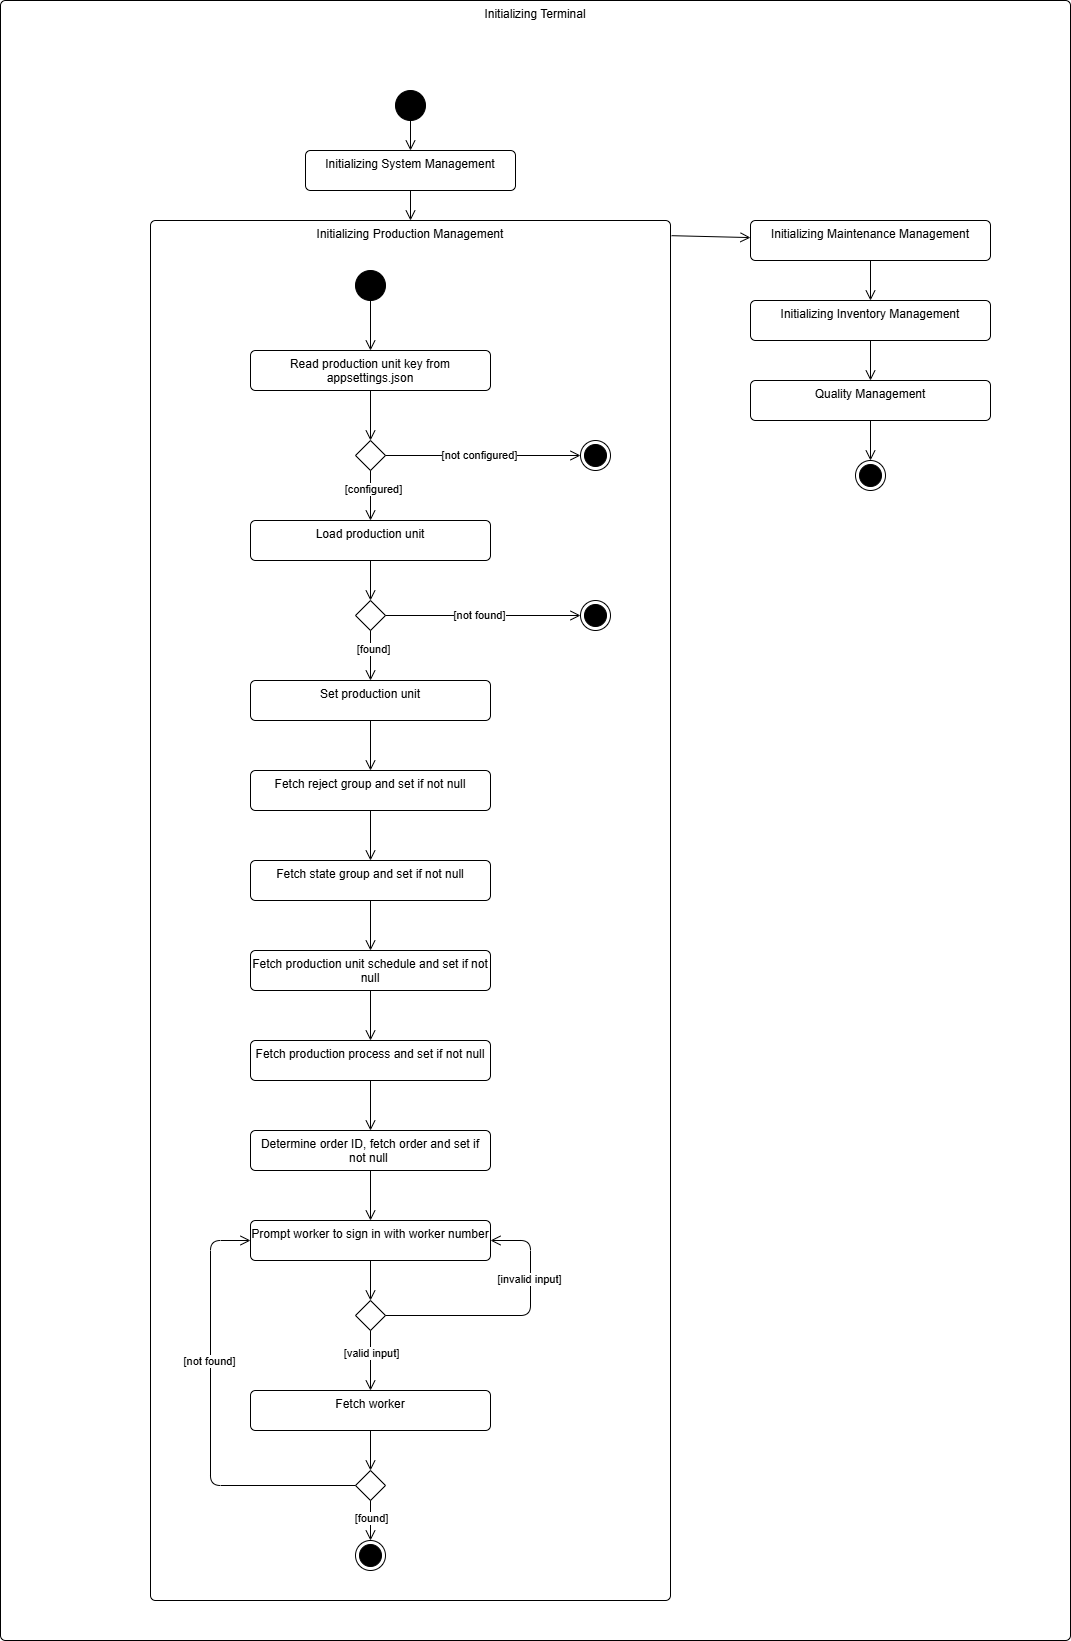

The diagram above was exported from draw.io. Its source (the exported page's mxGraphModel, read from the mxfile embedded in the PNG):
<mxGraphModel dx="2087" dy="916" grid="1" gridSize="10" guides="1" tooltips="1" connect="1" arrows="1" fold="1" page="0" pageScale="1" pageWidth="850" pageHeight="1100" math="0" shadow="0">
  <root>
    <mxCell id="0" />
    <mxCell id="1" parent="0" />
    <mxCell id="2" value="Initializing Terminal" style="html=1;align=center;verticalAlign=top;rounded=1;absoluteArcSize=1;arcSize=10;dashed=0;whiteSpace=wrap;" vertex="1" parent="1">
      <mxGeometry x="-230" y="360" width="1070" height="1640" as="geometry" />
    </mxCell>
    <mxCell id="4" value="" style="ellipse;fillColor=strokeColor;html=1;" vertex="1" parent="1">
      <mxGeometry x="165" y="450" width="30" height="30" as="geometry" />
    </mxCell>
    <mxCell id="6" value="&lt;span style=&quot;color: rgb(0, 0, 0);&quot;&gt;Initializing&lt;/span&gt;&amp;nbsp;Production Management" style="html=1;align=center;verticalAlign=top;rounded=1;absoluteArcSize=1;arcSize=10;dashed=0;whiteSpace=wrap;" vertex="1" parent="1">
      <mxGeometry x="-80" y="580" width="520" height="1380" as="geometry" />
    </mxCell>
    <mxCell id="8" value="" style="endArrow=open;startArrow=none;endFill=0;startFill=0;endSize=8;html=1;verticalAlign=bottom;labelBackgroundColor=none;strokeWidth=1;" edge="1" parent="1" source="4" target="66">
      <mxGeometry width="160" relative="1" as="geometry">
        <mxPoint x="115" y="155" as="sourcePoint" />
        <mxPoint x="30" y="240" as="targetPoint" />
      </mxGeometry>
    </mxCell>
    <mxCell id="15" value="Read production unit key from appsettings.json" style="html=1;align=center;verticalAlign=top;rounded=1;absoluteArcSize=1;arcSize=10;dashed=0;whiteSpace=wrap;" vertex="1" parent="1">
      <mxGeometry x="20" y="710" width="240" height="40" as="geometry" />
    </mxCell>
    <mxCell id="16" value="" style="rhombus;" vertex="1" parent="1">
      <mxGeometry x="125" y="800" width="30" height="30" as="geometry" />
    </mxCell>
    <mxCell id="17" value="" style="ellipse;html=1;shape=endState;fillColor=strokeColor;" vertex="1" parent="1">
      <mxGeometry x="350" y="800" width="30" height="30" as="geometry" />
    </mxCell>
    <mxCell id="18" value="" style="endArrow=open;startArrow=none;endFill=0;startFill=0;endSize=8;html=1;verticalAlign=bottom;labelBackgroundColor=none;strokeWidth=1;" edge="1" parent="1" source="16" target="17">
      <mxGeometry width="160" relative="1" as="geometry">
        <mxPoint x="220" y="920" as="sourcePoint" />
        <mxPoint x="340" y="920" as="targetPoint" />
      </mxGeometry>
    </mxCell>
    <mxCell id="19" value="[not configured]" style="edgeLabel;html=1;align=center;verticalAlign=middle;resizable=0;points=[];" vertex="1" connectable="0" parent="18">
      <mxGeometry x="-0.0462" y="1" relative="1" as="geometry">
        <mxPoint as="offset" />
      </mxGeometry>
    </mxCell>
    <mxCell id="20" value="" style="endArrow=open;startArrow=none;endFill=0;startFill=0;endSize=8;html=1;verticalAlign=bottom;labelBackgroundColor=none;strokeWidth=1;" edge="1" parent="1" source="15" target="16">
      <mxGeometry width="160" relative="1" as="geometry">
        <mxPoint x="165" y="815" as="sourcePoint" />
        <mxPoint x="360" y="815" as="targetPoint" />
      </mxGeometry>
    </mxCell>
    <mxCell id="22" value="Load production unit" style="html=1;align=center;verticalAlign=top;rounded=1;absoluteArcSize=1;arcSize=10;dashed=0;whiteSpace=wrap;" vertex="1" parent="1">
      <mxGeometry x="20" y="880" width="240" height="40" as="geometry" />
    </mxCell>
    <mxCell id="23" value="" style="endArrow=open;startArrow=none;endFill=0;startFill=0;endSize=8;html=1;verticalAlign=bottom;labelBackgroundColor=none;strokeWidth=1;" edge="1" parent="1" source="16" target="22">
      <mxGeometry width="160" relative="1" as="geometry">
        <mxPoint x="150" y="770" as="sourcePoint" />
        <mxPoint x="150" y="810" as="targetPoint" />
      </mxGeometry>
    </mxCell>
    <mxCell id="24" value="[configured]" style="edgeLabel;html=1;align=center;verticalAlign=middle;resizable=0;points=[];" vertex="1" connectable="0" parent="23">
      <mxGeometry x="-0.25" y="2" relative="1" as="geometry">
        <mxPoint as="offset" />
      </mxGeometry>
    </mxCell>
    <mxCell id="26" value="" style="rhombus;" vertex="1" parent="1">
      <mxGeometry x="125" y="960" width="30" height="30" as="geometry" />
    </mxCell>
    <mxCell id="27" value="" style="ellipse;html=1;shape=endState;fillColor=strokeColor;" vertex="1" parent="1">
      <mxGeometry x="350" y="960" width="30" height="30" as="geometry" />
    </mxCell>
    <mxCell id="28" value="" style="endArrow=open;startArrow=none;endFill=0;startFill=0;endSize=8;html=1;verticalAlign=bottom;labelBackgroundColor=none;strokeWidth=1;" edge="1" parent="1" source="26" target="27">
      <mxGeometry width="160" relative="1" as="geometry">
        <mxPoint x="220" y="1080" as="sourcePoint" />
        <mxPoint x="340" y="1080" as="targetPoint" />
      </mxGeometry>
    </mxCell>
    <mxCell id="29" value="[not found]" style="edgeLabel;html=1;align=center;verticalAlign=middle;resizable=0;points=[];" vertex="1" connectable="0" parent="28">
      <mxGeometry x="-0.0462" y="1" relative="1" as="geometry">
        <mxPoint as="offset" />
      </mxGeometry>
    </mxCell>
    <mxCell id="30" value="Set production unit" style="html=1;align=center;verticalAlign=top;rounded=1;absoluteArcSize=1;arcSize=10;dashed=0;whiteSpace=wrap;" vertex="1" parent="1">
      <mxGeometry x="20" y="1040" width="240" height="40" as="geometry" />
    </mxCell>
    <mxCell id="31" value="" style="endArrow=open;startArrow=none;endFill=0;startFill=0;endSize=8;html=1;verticalAlign=bottom;labelBackgroundColor=none;strokeWidth=1;" edge="1" parent="1" source="26" target="30">
      <mxGeometry width="160" relative="1" as="geometry">
        <mxPoint x="150" y="930" as="sourcePoint" />
        <mxPoint x="150" y="970" as="targetPoint" />
      </mxGeometry>
    </mxCell>
    <mxCell id="32" value="[found]" style="edgeLabel;html=1;align=center;verticalAlign=middle;resizable=0;points=[];" vertex="1" connectable="0" parent="31">
      <mxGeometry x="-0.25" y="2" relative="1" as="geometry">
        <mxPoint as="offset" />
      </mxGeometry>
    </mxCell>
    <mxCell id="33" value="" style="endArrow=open;startArrow=none;endFill=0;startFill=0;endSize=8;html=1;verticalAlign=bottom;labelBackgroundColor=none;strokeWidth=1;" edge="1" parent="1" source="22" target="26">
      <mxGeometry width="160" relative="1" as="geometry">
        <mxPoint x="230" y="970" as="sourcePoint" />
        <mxPoint x="200" y="970" as="targetPoint" />
      </mxGeometry>
    </mxCell>
    <mxCell id="34" value="Fetch reject group and set if not null" style="html=1;align=center;verticalAlign=top;rounded=1;absoluteArcSize=1;arcSize=10;dashed=0;whiteSpace=wrap;" vertex="1" parent="1">
      <mxGeometry x="20" y="1130" width="240" height="40" as="geometry" />
    </mxCell>
    <mxCell id="35" value="Fetch state group and set if not null" style="html=1;align=center;verticalAlign=top;rounded=1;absoluteArcSize=1;arcSize=10;dashed=0;whiteSpace=wrap;" vertex="1" parent="1">
      <mxGeometry x="20" y="1220" width="240" height="40" as="geometry" />
    </mxCell>
    <mxCell id="36" value="Fetch production unit schedule and set if not null" style="html=1;align=center;verticalAlign=top;rounded=1;absoluteArcSize=1;arcSize=10;dashed=0;whiteSpace=wrap;" vertex="1" parent="1">
      <mxGeometry x="20" y="1310" width="240" height="40" as="geometry" />
    </mxCell>
    <mxCell id="37" value="&lt;span style=&quot;color: rgb(0, 0, 0);&quot;&gt;Fetch production process and set if not null&lt;/span&gt;" style="html=1;align=center;verticalAlign=top;rounded=1;absoluteArcSize=1;arcSize=10;dashed=0;whiteSpace=wrap;" vertex="1" parent="1">
      <mxGeometry x="20" y="1400" width="240" height="40" as="geometry" />
    </mxCell>
    <mxCell id="38" value="&lt;span style=&quot;color: rgb(0, 0, 0);&quot;&gt;Determine order ID, fetch order and set if not null&amp;nbsp;&lt;/span&gt;" style="html=1;align=center;verticalAlign=top;rounded=1;absoluteArcSize=1;arcSize=10;dashed=0;whiteSpace=wrap;" vertex="1" parent="1">
      <mxGeometry x="20" y="1490" width="240" height="40" as="geometry" />
    </mxCell>
    <mxCell id="39" value="&lt;span style=&quot;color: rgb(0, 0, 0);&quot;&gt;Prompt worker to sign in with worker number&lt;/span&gt;" style="html=1;align=center;verticalAlign=top;rounded=1;absoluteArcSize=1;arcSize=10;dashed=0;whiteSpace=wrap;" vertex="1" parent="1">
      <mxGeometry x="20" y="1580" width="240" height="40" as="geometry" />
    </mxCell>
    <mxCell id="40" value="" style="rhombus;" vertex="1" parent="1">
      <mxGeometry x="125" y="1660" width="30" height="30" as="geometry" />
    </mxCell>
    <mxCell id="41" value="" style="endArrow=open;startArrow=none;endFill=0;startFill=0;endSize=8;html=1;verticalAlign=bottom;labelBackgroundColor=none;strokeWidth=1;" edge="1" parent="1" target="40">
      <mxGeometry width="160" relative="1" as="geometry">
        <mxPoint x="140" y="1620" as="sourcePoint" />
        <mxPoint x="250" y="1700" as="targetPoint" />
      </mxGeometry>
    </mxCell>
    <mxCell id="42" value="" style="endArrow=open;startArrow=none;endFill=0;startFill=0;endSize=8;html=1;verticalAlign=bottom;labelBackgroundColor=none;strokeWidth=1;edgeStyle=elbowEdgeStyle;elbow=horizontal;exitX=1;exitY=0.5;exitDx=0;exitDy=0;" edge="1" parent="1" source="40" target="39">
      <mxGeometry width="160" relative="1" as="geometry">
        <mxPoint x="250" y="1670" as="sourcePoint" />
        <mxPoint x="260" y="1650" as="targetPoint" />
        <Array as="points">
          <mxPoint x="300" y="1670" />
        </Array>
      </mxGeometry>
    </mxCell>
    <mxCell id="43" value="[invalid input]" style="edgeLabel;html=1;align=center;verticalAlign=middle;resizable=0;points=[];" vertex="1" connectable="0" parent="42">
      <mxGeometry x="0.3967" y="2" relative="1" as="geometry">
        <mxPoint as="offset" />
      </mxGeometry>
    </mxCell>
    <mxCell id="44" value="" style="rhombus;" vertex="1" parent="1">
      <mxGeometry x="125" y="1830" width="30" height="30" as="geometry" />
    </mxCell>
    <mxCell id="45" value="" style="endArrow=open;startArrow=none;endFill=0;startFill=0;endSize=8;html=1;verticalAlign=bottom;labelBackgroundColor=none;strokeWidth=1;" edge="1" parent="1" source="40" target="49">
      <mxGeometry width="160" relative="1" as="geometry">
        <mxPoint x="150" y="1630" as="sourcePoint" />
        <mxPoint x="150" y="1670" as="targetPoint" />
      </mxGeometry>
    </mxCell>
    <mxCell id="46" value="[valid input]" style="edgeLabel;html=1;align=center;verticalAlign=middle;resizable=0;points=[];" vertex="1" connectable="0" parent="45">
      <mxGeometry x="-0.3667" y="1" relative="1" as="geometry">
        <mxPoint x="-1" y="4" as="offset" />
      </mxGeometry>
    </mxCell>
    <mxCell id="47" value="" style="endArrow=open;startArrow=none;endFill=0;startFill=0;endSize=8;html=1;verticalAlign=bottom;labelBackgroundColor=none;strokeWidth=1;edgeStyle=elbowEdgeStyle;elbow=horizontal;" edge="1" parent="1" source="44" target="39">
      <mxGeometry width="160" relative="1" as="geometry">
        <mxPoint x="160" y="1680" as="sourcePoint" />
        <mxPoint x="210" y="1630" as="targetPoint" />
        <Array as="points">
          <mxPoint x="-20" y="1720" />
        </Array>
      </mxGeometry>
    </mxCell>
    <mxCell id="48" value="[not found]" style="edgeLabel;html=1;align=center;verticalAlign=middle;resizable=0;points=[];" vertex="1" connectable="0" parent="47">
      <mxGeometry x="0.3967" y="2" relative="1" as="geometry">
        <mxPoint y="30" as="offset" />
      </mxGeometry>
    </mxCell>
    <mxCell id="49" value="Fetch worker" style="html=1;align=center;verticalAlign=top;rounded=1;absoluteArcSize=1;arcSize=10;dashed=0;whiteSpace=wrap;" vertex="1" parent="1">
      <mxGeometry x="20" y="1750" width="240" height="40" as="geometry" />
    </mxCell>
    <mxCell id="50" value="" style="endArrow=open;startArrow=none;endFill=0;startFill=0;endSize=8;html=1;verticalAlign=bottom;labelBackgroundColor=none;strokeWidth=1;" edge="1" parent="1" source="49" target="44">
      <mxGeometry width="160" relative="1" as="geometry">
        <mxPoint x="150" y="1700" as="sourcePoint" />
        <mxPoint x="150" y="1760" as="targetPoint" />
      </mxGeometry>
    </mxCell>
    <mxCell id="52" value="" style="ellipse;html=1;shape=endState;fillColor=strokeColor;" vertex="1" parent="1">
      <mxGeometry x="125" y="1900" width="30" height="30" as="geometry" />
    </mxCell>
    <mxCell id="53" value="" style="endArrow=open;startArrow=none;endFill=0;startFill=0;endSize=8;html=1;verticalAlign=bottom;labelBackgroundColor=none;strokeWidth=1;" edge="1" parent="1" source="44" target="52">
      <mxGeometry width="160" relative="1" as="geometry">
        <mxPoint x="150" y="1700" as="sourcePoint" />
        <mxPoint x="150" y="1760" as="targetPoint" />
      </mxGeometry>
    </mxCell>
    <mxCell id="54" value="[found]" style="edgeLabel;html=1;align=center;verticalAlign=middle;resizable=0;points=[];" vertex="1" connectable="0" parent="53">
      <mxGeometry x="-0.3667" y="1" relative="1" as="geometry">
        <mxPoint x="-1" y="4" as="offset" />
      </mxGeometry>
    </mxCell>
    <mxCell id="55" value="" style="endArrow=open;startArrow=none;endFill=0;startFill=0;endSize=8;html=1;verticalAlign=bottom;labelBackgroundColor=none;strokeWidth=1;" edge="1" parent="1" source="30" target="34">
      <mxGeometry width="160" relative="1" as="geometry">
        <mxPoint x="150" y="930" as="sourcePoint" />
        <mxPoint x="150" y="970" as="targetPoint" />
      </mxGeometry>
    </mxCell>
    <mxCell id="56" value="" style="endArrow=open;startArrow=none;endFill=0;startFill=0;endSize=8;html=1;verticalAlign=bottom;labelBackgroundColor=none;strokeWidth=1;" edge="1" parent="1" source="34" target="35">
      <mxGeometry width="160" relative="1" as="geometry">
        <mxPoint x="150" y="1090" as="sourcePoint" />
        <mxPoint x="150" y="1140" as="targetPoint" />
      </mxGeometry>
    </mxCell>
    <mxCell id="57" value="" style="endArrow=open;startArrow=none;endFill=0;startFill=0;endSize=8;html=1;verticalAlign=bottom;labelBackgroundColor=none;strokeWidth=1;" edge="1" parent="1" source="35" target="36">
      <mxGeometry width="160" relative="1" as="geometry">
        <mxPoint x="150" y="1180" as="sourcePoint" />
        <mxPoint x="150" y="1230" as="targetPoint" />
      </mxGeometry>
    </mxCell>
    <mxCell id="58" value="" style="endArrow=open;startArrow=none;endFill=0;startFill=0;endSize=8;html=1;verticalAlign=bottom;labelBackgroundColor=none;strokeWidth=1;" edge="1" parent="1" source="36" target="37">
      <mxGeometry width="160" relative="1" as="geometry">
        <mxPoint x="150" y="1270" as="sourcePoint" />
        <mxPoint x="150" y="1320" as="targetPoint" />
      </mxGeometry>
    </mxCell>
    <mxCell id="59" value="" style="endArrow=open;startArrow=none;endFill=0;startFill=0;endSize=8;html=1;verticalAlign=bottom;labelBackgroundColor=none;strokeWidth=1;" edge="1" parent="1" source="37" target="38">
      <mxGeometry width="160" relative="1" as="geometry">
        <mxPoint x="150" y="1360" as="sourcePoint" />
        <mxPoint x="150" y="1410" as="targetPoint" />
      </mxGeometry>
    </mxCell>
    <mxCell id="60" value="" style="endArrow=open;startArrow=none;endFill=0;startFill=0;endSize=8;html=1;verticalAlign=bottom;labelBackgroundColor=none;strokeWidth=1;" edge="1" parent="1" source="38" target="39">
      <mxGeometry width="160" relative="1" as="geometry">
        <mxPoint x="150" y="1450" as="sourcePoint" />
        <mxPoint x="150" y="1500" as="targetPoint" />
      </mxGeometry>
    </mxCell>
    <mxCell id="61" value="" style="ellipse;fillColor=strokeColor;html=1;" vertex="1" parent="1">
      <mxGeometry x="125" y="630" width="30" height="30" as="geometry" />
    </mxCell>
    <mxCell id="62" value="" style="endArrow=open;startArrow=none;endFill=0;startFill=0;endSize=8;html=1;verticalAlign=bottom;labelBackgroundColor=none;strokeWidth=1;" edge="1" parent="1" source="61" target="15">
      <mxGeometry width="160" relative="1" as="geometry">
        <mxPoint x="150" y="760" as="sourcePoint" />
        <mxPoint x="150" y="810" as="targetPoint" />
      </mxGeometry>
    </mxCell>
    <mxCell id="63" value="Initializing Maintenance Management" style="html=1;align=center;verticalAlign=top;rounded=1;absoluteArcSize=1;arcSize=10;dashed=0;whiteSpace=wrap;" vertex="1" parent="1">
      <mxGeometry x="520" y="580" width="240" height="40" as="geometry" />
    </mxCell>
    <mxCell id="64" value="Initializing Inventory Management" style="html=1;align=center;verticalAlign=top;rounded=1;absoluteArcSize=1;arcSize=10;dashed=0;whiteSpace=wrap;" vertex="1" parent="1">
      <mxGeometry x="520" y="660" width="240" height="40" as="geometry" />
    </mxCell>
    <mxCell id="65" value="Quality Management" style="html=1;align=center;verticalAlign=top;rounded=1;absoluteArcSize=1;arcSize=10;dashed=0;whiteSpace=wrap;" vertex="1" parent="1">
      <mxGeometry x="520" y="740" width="240" height="40" as="geometry" />
    </mxCell>
    <mxCell id="66" value="Initializing System Management" style="html=1;align=center;verticalAlign=top;rounded=1;absoluteArcSize=1;arcSize=10;dashed=0;whiteSpace=wrap;" vertex="1" parent="1">
      <mxGeometry x="75" y="510" width="210" height="40" as="geometry" />
    </mxCell>
    <mxCell id="68" value="" style="endArrow=open;startArrow=none;endFill=0;startFill=0;endSize=8;html=1;verticalAlign=bottom;labelBackgroundColor=none;strokeWidth=1;" edge="1" parent="1" source="66" target="6">
      <mxGeometry width="160" relative="1" as="geometry">
        <mxPoint x="-470" y="610" as="sourcePoint" />
        <mxPoint x="-410" y="610" as="targetPoint" />
      </mxGeometry>
    </mxCell>
    <mxCell id="69" value="" style="endArrow=open;startArrow=none;endFill=0;startFill=0;endSize=8;html=1;verticalAlign=bottom;labelBackgroundColor=none;strokeWidth=1;exitX=1.002;exitY=0.011;exitDx=0;exitDy=0;exitPerimeter=0;" edge="1" parent="1" source="6" target="63">
      <mxGeometry width="160" relative="1" as="geometry">
        <mxPoint x="-200" y="610" as="sourcePoint" />
        <mxPoint x="-72" y="611" as="targetPoint" />
      </mxGeometry>
    </mxCell>
    <mxCell id="71" value="" style="endArrow=open;startArrow=none;endFill=0;startFill=0;endSize=8;html=1;verticalAlign=bottom;labelBackgroundColor=none;strokeWidth=1;" edge="1" parent="1" source="63" target="64">
      <mxGeometry width="160" relative="1" as="geometry">
        <mxPoint x="451" y="605" as="sourcePoint" />
        <mxPoint x="530" y="607" as="targetPoint" />
      </mxGeometry>
    </mxCell>
    <mxCell id="72" value="" style="endArrow=open;startArrow=none;endFill=0;startFill=0;endSize=8;html=1;verticalAlign=bottom;labelBackgroundColor=none;strokeWidth=1;" edge="1" parent="1" source="64" target="65">
      <mxGeometry width="160" relative="1" as="geometry">
        <mxPoint x="650" y="630" as="sourcePoint" />
        <mxPoint x="650" y="670" as="targetPoint" />
      </mxGeometry>
    </mxCell>
    <mxCell id="73" value="" style="ellipse;html=1;shape=endState;fillColor=strokeColor;" vertex="1" parent="1">
      <mxGeometry x="625" y="820" width="30" height="30" as="geometry" />
    </mxCell>
    <mxCell id="74" value="" style="endArrow=open;startArrow=none;endFill=0;startFill=0;endSize=8;html=1;verticalAlign=bottom;labelBackgroundColor=none;strokeWidth=1;" edge="1" parent="1" source="65" target="73">
      <mxGeometry width="160" relative="1" as="geometry">
        <mxPoint x="650" y="710" as="sourcePoint" />
        <mxPoint x="650" y="750" as="targetPoint" />
      </mxGeometry>
    </mxCell>
  </root>
</mxGraphModel>